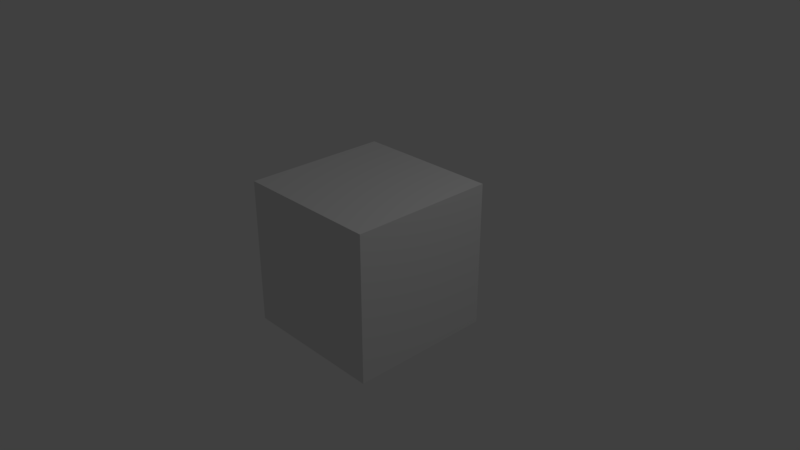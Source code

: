 # Source: multiViewUI.blend  (saved by Blender 2.78.5; exported with 4.5.12 LTS)
import bpy
from mathutils import Matrix  # noqa: F401  (used for matrix-valued properties, if any)

bpy.ops.wm.read_factory_settings(use_empty=True)
scene = bpy.context.scene
scene.name = 'Scene'

# ---- collections
col_collection_1 = bpy.data.collections.new('Collection 1'); scene.collection.children.link(col_collection_1)

# ---- materials (node trees are filled in below, after node groups)
mat_material = bpy.data.materials.new('Material')
mat_material.alpha_threshold = 0.0
mat_material.use_transparent_shadow = False
mat_material.roughness = 0.5
mat_material.line_color = (0.0, 0.0, 0.0, 1.0)

# ---- material node trees

# ---- world
world_world = bpy.data.worlds.new('World'); scene.world = world_world
world_world.color = (0.05088, 0.05088, 0.05088)
world_world.use_sun_shadow = False
world_world.sun_shadow_jitter_overblur = 0.0
world_world.cycles.sampling_method = 'MANUAL'

# ---- cameras
cam_camera_002 = bpy.data.cameras.new('Camera.002')
cam_camera_002.clip_end = 100.0
cam_camera_002.lens = 35.0
cam_camera_002.sensor_width = 32.0
cam_camera_002.sensor_height = 18.0
cam_camera_002.display_size = 2.0
cam_camera_002.dof.focus_distance = 0.0
cam_camera_002.dof.aperture_fstop = 128.0
cam_camera_002.dof.aperture_blades = 6
cam_camera_001 = bpy.data.cameras.new('Camera.001')
cam_camera_001.clip_end = 100.0
cam_camera_001.lens = 35.0
cam_camera_001.sensor_width = 32.0
cam_camera_001.sensor_height = 18.0
cam_camera_001.display_size = 2.0
cam_camera_001.dof.focus_distance = 0.0
cam_camera_001.dof.aperture_fstop = 128.0
cam_camera_001.dof.aperture_blades = 6
cam_camera = bpy.data.cameras.new('Camera')
cam_camera.clip_end = 100.0
cam_camera.lens = 35.0
cam_camera.sensor_width = 32.0
cam_camera.sensor_height = 18.0
cam_camera.ortho_scale = 7.314
cam_camera.dof.focus_distance = 0.0
cam_camera.dof.aperture_fstop = 128.0

# ---- lights
light_lamp = bpy.data.lights.new('Lamp', 'POINT')
light_lamp.transmission_factor = 0.0
light_lamp.cutoff_distance = 30.0
light_lamp.energy = 100.0
light_lamp.shadow_buffer_clip_start = 1.001
light_lamp.shadow_soft_size = 0.1
light_lamp.shadow_maximum_resolution = 0.006
light_lamp.use_absolute_resolution = True

# ---- meshes
me_cube = bpy.data.meshes.new('Cube')
me_cube.from_pydata([(1.0, 1.0, -1.0), (1.0, -1.0, -1.0), (-1.0, -1.0, -1.0), (-1.0, 1.0, -1.0), (1.0, 1.0, 1.0), (1.0, -1.0, 1.0), (-1.0, -1.0, 1.0), (-1.0, 1.0, 1.0)], [], [(0, 1, 2, 3), (4, 7, 6, 5), (0, 4, 5, 1), (1, 5, 6, 2), (2, 6, 7, 3), (4, 0, 3, 7)])
me_cube.materials.append(mat_material)
me_cube.use_remesh_preserve_volume = False
me_cube.use_remesh_preserve_attributes = False
me_cube.use_mirror_vertex_groups = False
me_cube.update()

# ---- objects
ob_camera_002 = bpy.data.objects.new('Camera.002', cam_camera_002)
ob_camera_001 = bpy.data.objects.new('Camera.001', cam_camera_001)
ob_cube = bpy.data.objects.new('Cube', me_cube)
ob_lamp = bpy.data.objects.new('Lamp', light_lamp)
ob_camera = bpy.data.objects.new('Camera', cam_camera)

# ---- transforms, parenting, visibility, modifiers, constraints
ob_camera_002.location = (-2.002, 2.74, 1.992)
ob_camera_002.rotation_euler = (1.144, 3.447e-07, -2.437)
ob_camera_002.scale = (1.0, 1.0, 1.0)
ob_camera_002.lineart.crease_threshold = 0.0
ob_camera_001.location = (4.475, 7.154, -7.558)
ob_camera_001.rotation_euler = (2.348, -7.134e-07, 2.572)
ob_camera_001.scale = (1.0, 1.0, 1.0)
ob_camera_001.lineart.crease_threshold = 0.0
ob_cube.location = (0.0, 0.0, 0.0)
ob_cube.lock_rotations_4d = False
ob_cube.empty_display_type = 'ARROWS'
ob_cube.lineart.crease_threshold = 0.0
ob_lamp.location = (4.076, 1.005, 5.904)
ob_lamp.rotation_euler = (0.6503, 0.05522, 1.866)
ob_lamp.lock_rotations_4d = False
ob_lamp.empty_display_type = 'ARROWS'
ob_lamp.color = (0.0, 0.0, 0.0, 0.0)
ob_lamp.lineart.crease_threshold = 0.0
ob_camera.location = (7.481, -6.508, 5.344)
ob_camera.rotation_euler = (1.109, 0.0, 0.8149)
ob_camera.lock_rotations_4d = False
ob_camera.empty_display_type = 'ARROWS'
ob_camera.color = (0.0, 0.0, 0.0, 0.0)
ob_camera.display_type = 'WIRE'
ob_camera.lineart.crease_threshold = 0.0

# ---- collection membership
col_collection_1.objects.link(ob_camera_002)
col_collection_1.objects.link(ob_camera_001)
col_collection_1.objects.link(ob_cube)
col_collection_1.objects.link(ob_lamp)
col_collection_1.objects.link(ob_camera)

# ---- scene / render settings (as saved in the file)
scene.camera = ob_camera
scene.frame_start = 1; scene.frame_end = 250; scene.frame_set(1)
scene.render.engine = 'BLENDER_EEVEE_NEXT'
scene.render.resolution_percentage = 50
scene.render.dither_intensity = 0.0
scene.cycles.use_denoising = False
scene.cycles.samples = 128
scene.cycles.sampling_pattern = 'TABULATED_SOBOL'
scene.cycles.use_adaptive_sampling = False
scene.cycles.use_light_tree = False
scene.cycles.blur_glossy = 0.0
scene.cycles.sample_clamp_indirect = 0.0
scene.view_settings.view_transform = 'Standard'
bpy.context.view_layer.update()

